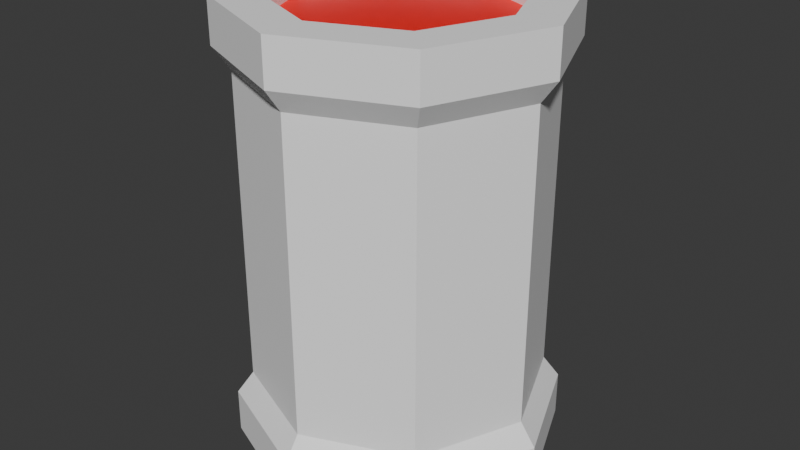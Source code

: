 # Source: Barril.blend  (saved by Blender 4.0.36; exported with 4.5.12 LTS)
import bpy
from mathutils import Matrix  # noqa: F401  (used for matrix-valued properties, if any)

bpy.ops.wm.read_factory_settings(use_empty=True)
scene = bpy.context.scene
scene.name = 'Scene'

# ---- materials (node trees are filled in below, after node groups)
mat_barril = bpy.data.materials.new('Barril')
mat_barril.alpha_threshold = 0.0
mat_barril.use_transparent_shadow = False
mat_barril.roughness = 0.5
mat_barril.line_color = (0.0, 0.0, 0.0, 1.0)
mat_da_o = bpy.data.materials.new('Daño')
mat_da_o.use_transparent_shadow = False

# ---- material node trees
mat_barril.use_nodes = True; mat_barril.node_tree.nodes.clear()
_N = mat_barril.node_tree.nodes; _L = mat_barril.node_tree.links
n0 = _N.new('ShaderNodeOutputMaterial'); n0.name = 'Material Output'; n0.location = (300, 300)
n1 = _N.new('ShaderNodeBsdfPrincipled'); n1.name = 'Principled BSDF'; n1.location = (10, 300)
n1.inputs[0].default_value = (1.0, 1.0, 1.0, 1.0)
n1.inputs[3].default_value = 1.45
_L.new(n1.outputs[0], n0.inputs[0])
n0.is_active_output = True
mat_da_o.use_nodes = True; mat_da_o.node_tree.nodes.clear()
_N = mat_da_o.node_tree.nodes; _L = mat_da_o.node_tree.links
n0 = _N.new('ShaderNodeBsdfPrincipled'); n0.name = 'BSDF Principista'; n0.location = (10, 300)
n0.inputs[0].default_value = (1.0, 0.0, 0.0, 1.0)
n0.inputs[3].default_value = 1.45
n1 = _N.new('ShaderNodeOutputMaterial'); n1.name = 'Material'; n1.location = (300, 300)
_L.new(n0.outputs[0], n1.inputs[0])
n1.is_active_output = True

# ---- world
world_world = bpy.data.worlds.new('World'); scene.world = world_world
world_world.use_nodes = True; world_world.node_tree.nodes.clear()
_N = world_world.node_tree.nodes; _L = world_world.node_tree.links
n0 = _N.new('ShaderNodeOutputWorld'); n0.name = 'World Output'; n0.location = (300, 300)
n1 = _N.new('ShaderNodeBackground'); n1.name = 'Background'; n1.location = (10, 300)
n1.inputs[0].default_value = (0.05088, 0.05088, 0.05088, 1.0)
_L.new(n1.outputs[0], n0.inputs[0])
n0.is_active_output = True
world_world.color = (0.05088, 0.05088, 0.05088)
world_world.use_sun_shadow = False
world_world.sun_shadow_jitter_overblur = 0.0

# ---- meshes
me_barril = bpy.data.meshes.new('Barril')
me_barril.from_pydata([(0.2561, 0.2561, 1.0), (0.2561, 0.2561, 0.0), (0.2561, -0.2561, 1.0), (0.2561, -0.2561, 0.0), (-0.2561, 0.2561, 1.0), (-0.2561, 0.2561, 0.0), (-0.2561, -0.2561, 1.0), (-0.2561, -0.2561, 0.0), (5.215e-09, 0.3621, 0.0), (5.215e-09, -0.3621, 1.0), (5.215e-09, -0.3621, 0.0), (5.215e-09, 0.3621, 1.0), (-0.3621, 0.0, 0.0), (0.3621, 0.0, 1.0), (-0.3621, 0.0, 1.0), (0.3621, 0.0, 0.0), (0.264, 0.0, 1.0), (3.802e-09, 0.264, 1.0), (3.802e-09, -0.264, 1.0), (-0.1867, -0.1867, 1.0), (-0.1867, 0.1867, 1.0), (0.1867, -0.1867, 1.0), (0.1867, 0.1867, 1.0), (1.863e-09, 0.0, 0.0), (-0.264, 0.0, 1.0), (0.264, 0.0, 0.95), (3.802e-09, 0.264, 0.95), (3.802e-09, -0.264, 0.95), (-0.1867, -0.1867, 0.95), (-0.1867, 0.1867, 0.95), (0.1867, -0.1867, 0.95), (0.1867, 0.1867, 0.95), (-0.264, 0.0, 0.95), (2.794e-09, 1.863e-09, 0.95), (0.2561, 0.2561, 0.9), (-0.2561, -0.2561, 0.9), (0.2561, -0.2561, 0.9), (-0.2561, 0.2561, 0.9), (5.215e-09, 0.3621, 0.9), (5.215e-09, -0.3621, 0.9), (0.3621, 0.0, 0.9), (-0.3621, 0.0, 0.9), (0.2561, 0.2561, 0.1), (0.2561, -0.2561, 0.1), (-0.2561, 0.2561, 0.1), (5.215e-09, 0.3621, 0.1), (5.215e-09, -0.3621, 0.1), (0.3621, 0.0, 0.1), (-0.3621, 0.0, 0.1), (-0.2561, -0.2561, 0.1), (-0.2305, -0.2305, 0.85), (0.2305, 0.2305, 0.85), (0.2305, -0.2305, 0.85), (-0.2305, 0.2305, 0.85), (4.694e-09, 0.3259, 0.85), (4.694e-09, -0.3259, 0.85), (0.3259, 0.0, 0.85), (-0.3259, 0.0, 0.85), (0.2305, 0.2305, 0.15), (0.2305, -0.2305, 0.15), (-0.2305, 0.2305, 0.15), (4.694e-09, 0.3259, 0.15), (4.694e-09, -0.3259, 0.15), (0.3259, 0.0, 0.15), (-0.3259, 0.0, 0.15), (-0.2305, -0.2305, 0.15)], [], [(39, 9, 6, 35), (41, 14, 4, 37), (40, 13, 2, 36), (38, 11, 0, 34), (37, 4, 11, 38), (36, 2, 9, 39), (34, 0, 13, 40), (35, 6, 14, 41), (12, 5, 23), (10, 7, 23), (8, 1, 23), (5, 8, 23), (15, 3, 23), (3, 10, 23), (7, 12, 23), (1, 15, 23), (2, 13, 16, 21), (0, 11, 17, 22), (13, 0, 22, 16), (6, 9, 18, 19), (11, 4, 20, 17), (9, 2, 21, 18), (14, 6, 19, 24), (4, 14, 24, 20), (19, 18, 27, 28), (20, 24, 32, 29), (18, 21, 30, 27), (16, 22, 31, 25), (21, 16, 25, 30), (22, 17, 26, 31), (17, 20, 29, 26), (24, 19, 28, 32), (27, 30, 33), (25, 31, 33), (30, 25, 33), (31, 26, 33), (26, 29, 33), (32, 28, 33), (28, 27, 33), (29, 32, 33), (50, 35, 41, 57), (51, 34, 40, 56), (52, 36, 39, 55), (53, 37, 38, 54), (54, 38, 34, 51), (56, 40, 36, 52), (57, 41, 37, 53), (55, 39, 35, 50), (10, 46, 49, 7), (12, 48, 44, 5), (15, 47, 43, 3), (8, 45, 42, 1), (5, 44, 45, 8), (3, 43, 46, 10), (1, 42, 47, 15), (7, 49, 48, 12), (62, 55, 50, 65), (64, 57, 53, 60), (63, 56, 52, 59), (61, 54, 51, 58), (60, 53, 54, 61), (59, 52, 55, 62), (58, 51, 56, 63), (65, 50, 57, 64), (49, 65, 64, 48), (42, 58, 63, 47), (43, 59, 62, 46), (44, 60, 61, 45), (45, 61, 58, 42), (47, 63, 59, 43), (48, 64, 60, 44), (46, 62, 65, 49)])
me_barril.polygons.foreach_set('material_index', [0, 0, 0, 0, 0, 0, 0, 0, 0, 0, 0, 0, 0, 0, 0, 0, 0, 0, 0, 0, 0, 0, 0, 0, 0, 0, 0, 0, 0, 0, 0, 0, 1, 1, 1, 1, 1, 1, 1, 1, 0, 0, 0, 0, 0, 0, 0, 0, 0, 0, 0, 0, 0, 0, 0, 0, 0, 0, 0, 0, 0, 0, 0, 0, 0, 0, 0, 0, 0, 0, 0, 0])
_uv = me_barril.uv_layers.new(name='UVMap')
_uv.uv.foreach_set('vector', [0.575, 0.875, 0.625, 0.875, 0.625, 1.0, 0.575, 1.0, 0.575, 0.125, 0.625, 0.125, 0.625, 0.25, 0.575, 0.25, 0.575, 0.625, 0.625, 0.625, 0.625, 0.75, 0.575, 0.75, 0.575, 0.375, 0.625, 0.375, 0.625, 0.5, 0.575, 0.5, 0.575, 0.25, 0.625, 0.25, 0.625, 0.375, 0.575, 0.375, 0.575, 0.75, 0.625, 0.75, 0.625, 0.875, 0.575, 0.875, 0.575, 0.5, 0.625, 0.5, 0.625, 0.625, 0.575, 0.625, 0.575, 0.0, 0.625, 0.0, 0.625, 0.125, 0.575, 0.125, 0.375, 0.125, 0.375, 0.25, 0.375, 0.125, 0.375, 0.875, 0.375, 1.0, 0.375, 0.6875, 0.375, 0.375, 0.375, 0.5, 0.375, 0.6875, 0.375, 0.25, 0.375, 0.375, 0.375, 0.125, 0.375, 0.625, 0.375, 0.75, 0.375, 0.6875, 0.375, 0.75, 0.375, 0.875, 0.375, 0.6875, 0.375, 0.0, 0.375, 0.125, 0.375, 0.125, 0.375, 0.5, 0.375, 0.625, 0.375, 0.6875, 0.625, 0.75, 0.625, 0.625, 0.625, 0.625, 0.625, 0.75, 0.625, 0.5, 0.625, 0.375, 0.625, 0.375, 0.625, 0.5, 0.625, 0.625, 0.625, 0.5, 0.625, 0.5, 0.625, 0.625, 0.625, 1.0, 0.625, 0.875, 0.625, 0.875, 0.625, 1.0, 0.625, 0.375, 0.625, 0.25, 0.625, 0.25, 0.625, 0.375, 0.625, 0.875, 0.625, 0.75, 0.625, 0.75, 0.625, 0.875, 0.625, 0.125, 0.625, 0.0, 0.625, 0.0, 0.625, 0.125, 0.625, 0.25, 0.625, 0.125, 0.625, 0.125, 0.625, 0.25, 0.625, 1.0, 0.625, 0.875, 0.625, 0.875, 0.625, 1.0, 0.625, 0.25, 0.625, 0.125, 0.625, 0.125, 0.625, 0.25, 0.625, 0.875, 0.625, 0.75, 0.625, 0.75, 0.625, 0.875, 0.625, 0.625, 0.625, 0.5, 0.625, 0.5, 0.625, 0.625, 0.625, 0.75, 0.625, 0.625, 0.625, 0.625, 0.625, 0.75, 0.625, 0.5, 0.625, 0.375, 0.625, 0.375, 0.625, 0.5, 0.625, 0.375, 0.625, 0.25, 0.625, 0.25, 0.625, 0.375, 0.625, 0.125, 0.625, 0.0, 0.625, 0.0, 0.625, 0.125, 0.625, 0.875, 0.625, 0.75, 0.625, 0.875, 0.625, 0.625, 0.625, 0.5, 0.625, 0.5625, 0.625, 0.75, 0.625, 0.625, 0.625, 0.875, 0.625, 0.5, 0.625, 0.375, 0.625, 0.5625, 0.625, 0.375, 0.625, 0.25, 0.625, 0.375, 0.625, 0.125, 0.625, 0.0, 0.625, 0.0625, 0.625, 1.0, 0.625, 0.875, 0.625, 0.875, 0.625, 0.25, 0.625, 0.125, 0.625, 0.25, 0.566, 0.0, 0.575, 0.0, 0.575, 0.125, 0.566, 0.125, 0.566, 0.5, 0.575, 0.5, 0.575, 0.625, 0.566, 0.625, 0.566, 0.75, 0.575, 0.75, 0.575, 0.875, 0.566, 0.875, 0.566, 0.25, 0.575, 0.25, 0.575, 0.375, 0.566, 0.375, 0.566, 0.375, 0.575, 0.375, 0.575, 0.5, 0.566, 0.5, 0.566, 0.625, 0.575, 0.625, 0.575, 0.75, 0.566, 0.75, 0.566, 0.125, 0.575, 0.125, 0.575, 0.25, 0.566, 0.25, 0.566, 0.875, 0.575, 0.875, 0.575, 1.0, 0.566, 1.0, 0.375, 0.875, 0.395, 0.875, 0.395, 1.0, 0.375, 1.0, 0.375, 0.125, 0.395, 0.125, 0.395, 0.25, 0.375, 0.25, 0.375, 0.625, 0.395, 0.625, 0.395, 0.75, 0.375, 0.75, 0.375, 0.375, 0.395, 0.375, 0.395, 0.5, 0.375, 0.5, 0.375, 0.25, 0.395, 0.25, 0.395, 0.375, 0.375, 0.375, 0.375, 0.75, 0.395, 0.75, 0.395, 0.875, 0.375, 0.875, 0.375, 0.5, 0.395, 0.5, 0.395, 0.625, 0.375, 0.625, 0.375, 0.0, 0.395, 0.0, 0.395, 0.125, 0.375, 0.125, 0.4121, 0.875, 0.566, 0.875, 0.566, 1.0, 0.4121, 1.0, 0.4121, 0.125, 0.566, 0.125, 0.566, 0.25, 0.4121, 0.25, 0.4121, 0.625, 0.566, 0.625, 0.566, 0.75, 0.4121, 0.75, 0.4121, 0.375, 0.566, 0.375, 0.566, 0.5, 0.4121, 0.5, 0.4121, 0.25, 0.566, 0.25, 0.566, 0.375, 0.4121, 0.375, 0.4121, 0.75, 0.566, 0.75, 0.566, 0.875, 0.4121, 0.875, 0.4121, 0.5, 0.566, 0.5, 0.566, 0.625, 0.4121, 0.625, 0.4121, 0.0, 0.566, 0.0, 0.566, 0.125, 0.4121, 0.125, 0.395, 0.0, 0.4121, 0.0, 0.4121, 0.125, 0.395, 0.125, 0.395, 0.5, 0.4121, 0.5, 0.4121, 0.625, 0.395, 0.625, 0.395, 0.75, 0.4121, 0.75, 0.4121, 0.875, 0.395, 0.875, 0.395, 0.25, 0.4121, 0.25, 0.4121, 0.375, 0.395, 0.375, 0.395, 0.375, 0.4121, 0.375, 0.4121, 0.5, 0.395, 0.5, 0.395, 0.625, 0.4121, 0.625, 0.4121, 0.75, 0.395, 0.75, 0.395, 0.125, 0.4121, 0.125, 0.4121, 0.25, 0.395, 0.25, 0.395, 0.875, 0.4121, 0.875, 0.4121, 1.0, 0.395, 1.0])
me_barril.materials.append(mat_barril)
me_barril.materials.append(mat_da_o)
me_barril.use_mirror_vertex_groups = False
me_barril.update()

# ---- objects
ob_barril = bpy.data.objects.new('Barril', me_barril)

# ---- transforms, parenting, visibility, modifiers, constraints
ob_barril.location = (0.0, 0.0, 0.0)
ob_barril.lock_rotations_4d = False
ob_barril.empty_display_type = 'ARROWS'
ob_barril.lineart.crease_threshold = 0.0

# ---- collection membership
scene.collection.objects.link(ob_barril)

# ---- scene / render settings (as saved in the file)
scene.frame_start = 1; scene.frame_end = 250; scene.frame_set(1)
scene.render.engine = 'BLENDER_EEVEE_NEXT'
scene.cycles.sampling_pattern = 'TABULATED_SOBOL'
bpy.context.view_layer.update()

# ---- added for rendering (the .blend has no active camera and no usable light): camera, sun
cam_auto = bpy.data.cameras.new('AutoCamera')
cam_auto.lens = 50.0
cam_auto.sensor_width = 36.0
cam_auto.clip_end = 1000.0
ob_auto_camera = bpy.data.objects.new('AutoCamera', cam_auto)
scene.collection.objects.link(ob_auto_camera)
ob_auto_camera.location = (1.32443, -1.58932, 1.55955)
ob_auto_camera.rotation_euler = (1.09748, -7.21219e-08, 0.694738)
scene.camera = ob_auto_camera
light_auto_sun = bpy.data.lights.new('AutoSun', 'SUN')
light_auto_sun.energy = 3.0
light_auto_sun.angle = 0.0523599
ob_auto_sun = bpy.data.objects.new('AutoSun', light_auto_sun)
scene.collection.objects.link(ob_auto_sun)
ob_auto_sun.rotation_euler = (0.872665, 0.174533, 0.523599)
bpy.context.view_layer.update()
